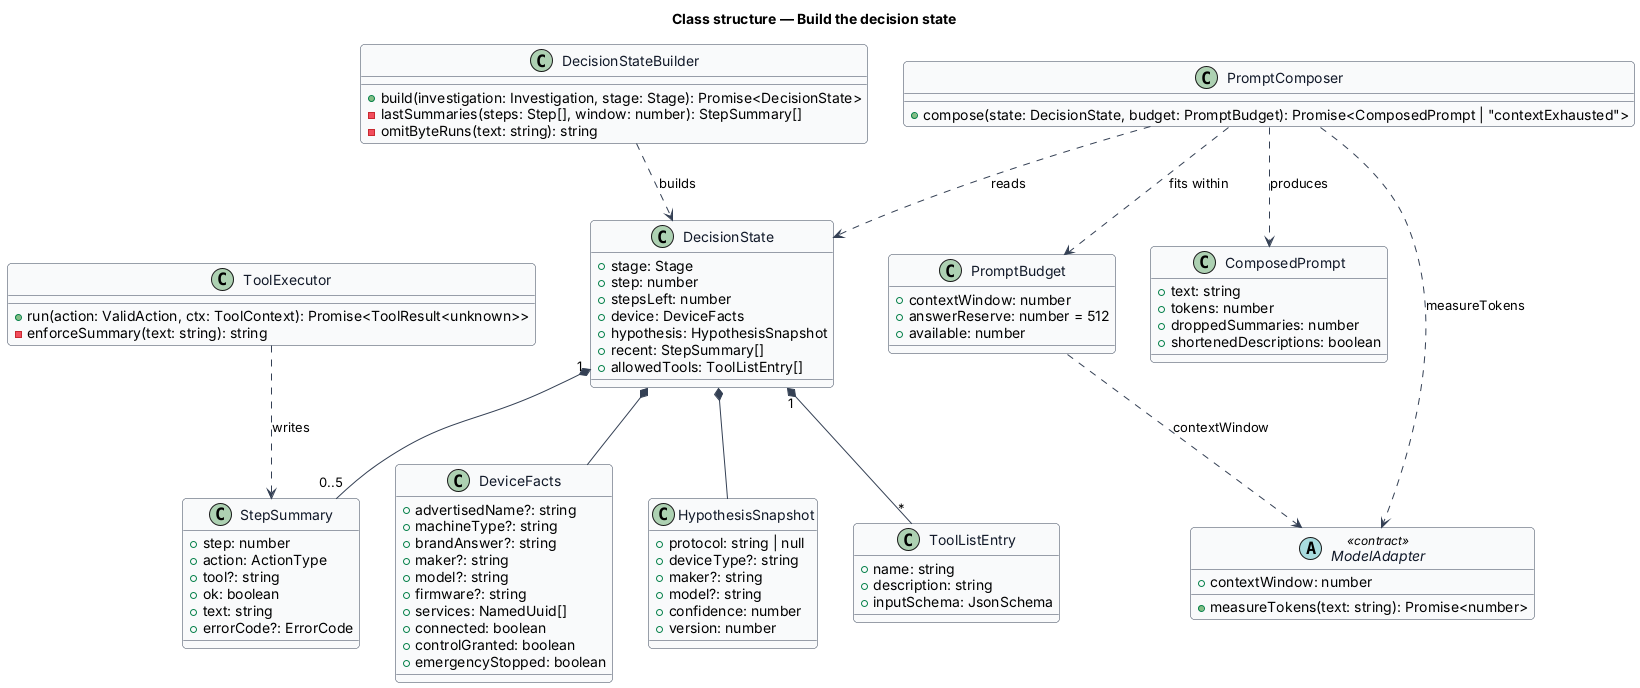

The diagram above was rendered by PlantUML. Its source (embedded in the PNG):
@startuml
' --- shared skin header ---
skinparam backgroundColor #FFFFFF
skinparam shadowing false
skinparam roundcorner 8
skinparam defaultFontName Arial
skinparam ArrowColor #344054
skinparam class {
  BorderColor #344054
  FontColor #101828
  BackgroundColor #F9FAFB
}
' --------------------------
title Class structure — Build the decision state

class DecisionState {
  +stage: Stage
  +step: number
  +stepsLeft: number
  +device: DeviceFacts
  +hypothesis: HypothesisSnapshot
  +recent: StepSummary[]
  +allowedTools: ToolListEntry[]
}

class DeviceFacts {
  +advertisedName?: string
  +machineType?: string
  +brandAnswer?: string
  +maker?: string
  +model?: string
  +firmware?: string
  +services: NamedUuid[]
  +connected: boolean
  +controlGranted: boolean
  +emergencyStopped: boolean
}

class HypothesisSnapshot {
  +protocol: string | null
  +deviceType?: string
  +maker?: string
  +model?: string
  +confidence: number
  +version: number
}

class StepSummary {
  +step: number
  +action: ActionType
  +tool?: string
  +ok: boolean
  +text: string
  +errorCode?: ErrorCode
}

class ToolListEntry {
  +name: string
  +description: string
  +inputSchema: JsonSchema
}

class DecisionStateBuilder {
  +build(investigation: Investigation, stage: Stage): Promise<DecisionState>
  -lastSummaries(steps: Step[], window: number): StepSummary[]
  -omitByteRuns(text: string): string
}

class PromptBudget {
  +contextWindow: number
  +answerReserve: number = 512
  +available: number
}

class ComposedPrompt {
  +text: string
  +tokens: number
  +droppedSummaries: number
  +shortenedDescriptions: boolean
}

class PromptComposer {
  +compose(state: DecisionState, budget: PromptBudget): Promise<ComposedPrompt | "contextExhausted">
}

abstract class ModelAdapter <<contract>> {
  +contextWindow: number
  +measureTokens(text: string): Promise<number>
}

class ToolExecutor {
  +run(action: ValidAction, ctx: ToolContext): Promise<ToolResult<unknown>>
  -enforceSummary(text: string): string
}

DecisionState *-- DeviceFacts
DecisionState *-- HypothesisSnapshot
DecisionState "1" *-- "0..5" StepSummary
DecisionState "1" *-- "*" ToolListEntry
DecisionStateBuilder ..> DecisionState : builds
PromptComposer ..> DecisionState : reads
PromptComposer ..> PromptBudget : fits within
PromptComposer ..> ComposedPrompt : produces
PromptComposer ..> ModelAdapter : measureTokens
PromptBudget ..> ModelAdapter : contextWindow
ToolExecutor ..> StepSummary : writes
@enduml